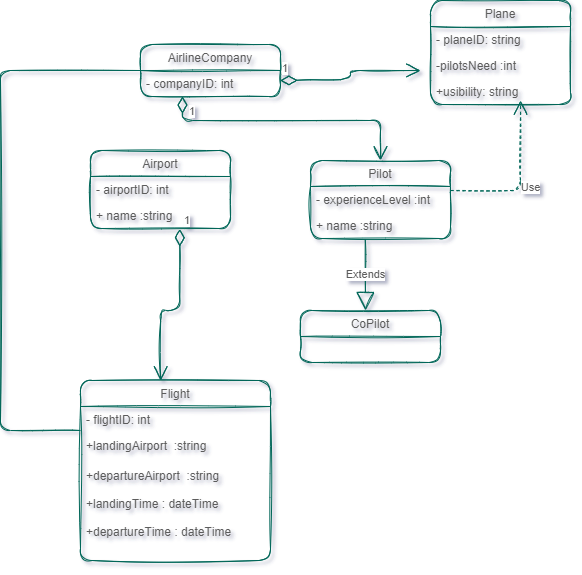

The diagram above was exported from draw.io. Its source (the exported page's mxGraphModel, read from the mxfile embedded in the PNG):
<mxGraphModel dx="764" dy="502" grid="1" gridSize="10" guides="1" tooltips="1" connect="1" arrows="1" fold="1" page="1" pageScale="1" pageWidth="827" pageHeight="1169" math="0" shadow="0">
  <root>
    <mxCell id="WIyWlLk6GJQsqaUBKTNV-0" />
    <mxCell id="WIyWlLk6GJQsqaUBKTNV-1" parent="WIyWlLk6GJQsqaUBKTNV-0" />
    <mxCell id="pL4SHHiXLrE7yosQrgpZ-33" value="Airport" style="swimlane;fontStyle=0;childLayout=stackLayout;horizontal=1;startSize=26;fillColor=none;horizontalStack=0;resizeParent=1;resizeParentMax=0;resizeLast=0;collapsible=1;marginBottom=0;sketch=1;rounded=1;strokeColor=#006658;fontColor=#5C5C5C;" vertex="1" parent="WIyWlLk6GJQsqaUBKTNV-1">
      <mxGeometry x="250" y="400" width="140" height="78" as="geometry" />
    </mxCell>
    <mxCell id="pL4SHHiXLrE7yosQrgpZ-34" value="- airportID: int" style="text;strokeColor=none;fillColor=none;align=left;verticalAlign=top;spacingLeft=4;spacingRight=4;overflow=hidden;rotatable=0;points=[[0,0.5],[1,0.5]];portConstraint=eastwest;sketch=1;rounded=1;fontColor=#5C5C5C;" vertex="1" parent="pL4SHHiXLrE7yosQrgpZ-33">
      <mxGeometry y="26" width="140" height="26" as="geometry" />
    </mxCell>
    <mxCell id="pL4SHHiXLrE7yosQrgpZ-35" value="+ name :string" style="text;strokeColor=none;fillColor=none;align=left;verticalAlign=top;spacingLeft=4;spacingRight=4;overflow=hidden;rotatable=0;points=[[0,0.5],[1,0.5]];portConstraint=eastwest;sketch=1;rounded=1;fontColor=#5C5C5C;" vertex="1" parent="pL4SHHiXLrE7yosQrgpZ-33">
      <mxGeometry y="52" width="140" height="26" as="geometry" />
    </mxCell>
    <mxCell id="pL4SHHiXLrE7yosQrgpZ-38" value="1" style="endArrow=open;html=1;endSize=12;startArrow=diamondThin;startSize=14;startFill=0;edgeStyle=orthogonalEdgeStyle;align=left;verticalAlign=bottom;rounded=1;entryX=0;entryY=0.5;entryDx=0;entryDy=0;sketch=1;strokeColor=#006658;fontColor=#5C5C5C;" edge="1" parent="WIyWlLk6GJQsqaUBKTNV-1">
      <mxGeometry x="-1" y="3" relative="1" as="geometry">
        <mxPoint x="440" y="330" as="sourcePoint" />
        <mxPoint x="580" y="319.9999999999999" as="targetPoint" />
        <Array as="points">
          <mxPoint x="510" y="329" />
          <mxPoint x="510" y="320" />
        </Array>
      </mxGeometry>
    </mxCell>
    <mxCell id="pL4SHHiXLrE7yosQrgpZ-47" value="Pilot" style="swimlane;fontStyle=0;childLayout=stackLayout;horizontal=1;startSize=26;fillColor=none;horizontalStack=0;resizeParent=1;resizeParentMax=0;resizeLast=0;collapsible=1;marginBottom=0;sketch=1;rounded=1;strokeColor=#006658;fontColor=#5C5C5C;" vertex="1" parent="WIyWlLk6GJQsqaUBKTNV-1">
      <mxGeometry x="470" y="410" width="140" height="78" as="geometry" />
    </mxCell>
    <mxCell id="pL4SHHiXLrE7yosQrgpZ-48" value="- experienceLevel :int" style="text;strokeColor=none;fillColor=none;align=left;verticalAlign=top;spacingLeft=4;spacingRight=4;overflow=hidden;rotatable=0;points=[[0,0.5],[1,0.5]];portConstraint=eastwest;sketch=1;rounded=1;fontColor=#5C5C5C;" vertex="1" parent="pL4SHHiXLrE7yosQrgpZ-47">
      <mxGeometry y="26" width="140" height="26" as="geometry" />
    </mxCell>
    <mxCell id="pL4SHHiXLrE7yosQrgpZ-49" value="+ name :string" style="text;strokeColor=none;fillColor=none;align=left;verticalAlign=top;spacingLeft=4;spacingRight=4;overflow=hidden;rotatable=0;points=[[0,0.5],[1,0.5]];portConstraint=eastwest;sketch=1;rounded=1;fontColor=#5C5C5C;" vertex="1" parent="pL4SHHiXLrE7yosQrgpZ-47">
      <mxGeometry y="52" width="140" height="26" as="geometry" />
    </mxCell>
    <mxCell id="pL4SHHiXLrE7yosQrgpZ-50" value="1" style="endArrow=open;html=1;endSize=12;startArrow=diamondThin;startSize=14;startFill=0;edgeStyle=orthogonalEdgeStyle;align=left;verticalAlign=bottom;rounded=1;entryX=0.5;entryY=0;entryDx=0;entryDy=0;sketch=1;strokeColor=#006658;fontColor=#5C5C5C;" edge="1" parent="WIyWlLk6GJQsqaUBKTNV-1" source="pL4SHHiXLrE7yosQrgpZ-56" target="pL4SHHiXLrE7yosQrgpZ-47">
      <mxGeometry x="-0.7772" relative="1" as="geometry">
        <mxPoint x="341.9000000000001" y="349.2560000000001" as="sourcePoint" />
        <mxPoint x="590" y="330" as="targetPoint" />
        <Array as="points">
          <mxPoint x="342" y="370" />
          <mxPoint x="540" y="370" />
        </Array>
        <mxPoint as="offset" />
      </mxGeometry>
    </mxCell>
    <mxCell id="pL4SHHiXLrE7yosQrgpZ-51" value="Extends" style="endArrow=block;endSize=16;endFill=0;html=1;rounded=1;exitX=0.391;exitY=1.035;exitDx=0;exitDy=0;exitPerimeter=0;sketch=1;strokeColor=#006658;fontColor=#5C5C5C;" edge="1" parent="WIyWlLk6GJQsqaUBKTNV-1" source="pL4SHHiXLrE7yosQrgpZ-49">
      <mxGeometry width="160" relative="1" as="geometry">
        <mxPoint x="460" y="500" as="sourcePoint" />
        <mxPoint x="525" y="560" as="targetPoint" />
      </mxGeometry>
    </mxCell>
    <mxCell id="pL4SHHiXLrE7yosQrgpZ-52" value="CoPilot" style="swimlane;fontStyle=0;childLayout=stackLayout;horizontal=1;startSize=26;fillColor=none;horizontalStack=0;resizeParent=1;resizeParentMax=0;resizeLast=0;collapsible=1;marginBottom=0;sketch=1;rounded=1;strokeColor=#006658;fontColor=#5C5C5C;" vertex="1" parent="WIyWlLk6GJQsqaUBKTNV-1">
      <mxGeometry x="460" y="560" width="140" height="52" as="geometry" />
    </mxCell>
    <mxCell id="pL4SHHiXLrE7yosQrgpZ-55" value="AirlineCompany" style="swimlane;fontStyle=0;childLayout=stackLayout;horizontal=1;startSize=26;fillColor=none;horizontalStack=0;resizeParent=1;resizeParentMax=0;resizeLast=0;collapsible=1;marginBottom=0;sketch=1;rounded=1;strokeColor=#006658;fontColor=#5C5C5C;" vertex="1" parent="WIyWlLk6GJQsqaUBKTNV-1">
      <mxGeometry x="300" y="294" width="140" height="52" as="geometry" />
    </mxCell>
    <mxCell id="pL4SHHiXLrE7yosQrgpZ-56" value="- companyID: int" style="text;strokeColor=none;fillColor=none;align=left;verticalAlign=top;spacingLeft=4;spacingRight=4;overflow=hidden;rotatable=0;points=[[0,0.5],[1,0.5]];portConstraint=eastwest;sketch=1;rounded=1;fontColor=#5C5C5C;" vertex="1" parent="pL4SHHiXLrE7yosQrgpZ-55">
      <mxGeometry y="26" width="140" height="26" as="geometry" />
    </mxCell>
    <mxCell id="pL4SHHiXLrE7yosQrgpZ-58" value="Flight" style="swimlane;fontStyle=0;childLayout=stackLayout;horizontal=1;startSize=26;fillColor=none;horizontalStack=0;resizeParent=1;resizeParentMax=0;resizeLast=0;collapsible=1;marginBottom=0;sketch=1;rounded=1;strokeColor=#006658;fontColor=#5C5C5C;" vertex="1" parent="WIyWlLk6GJQsqaUBKTNV-1">
      <mxGeometry x="240" y="630" width="190" height="180" as="geometry" />
    </mxCell>
    <mxCell id="pL4SHHiXLrE7yosQrgpZ-59" value="- flightID: int" style="text;strokeColor=none;fillColor=none;align=left;verticalAlign=top;spacingLeft=4;spacingRight=4;overflow=hidden;rotatable=0;points=[[0,0.5],[1,0.5]];portConstraint=eastwest;sketch=1;rounded=1;fontColor=#5C5C5C;" vertex="1" parent="pL4SHHiXLrE7yosQrgpZ-58">
      <mxGeometry y="26" width="190" height="26" as="geometry" />
    </mxCell>
    <mxCell id="pL4SHHiXLrE7yosQrgpZ-60" value="+landingAirport  :string" style="text;strokeColor=none;fillColor=none;align=left;verticalAlign=top;spacingLeft=4;spacingRight=4;overflow=hidden;rotatable=0;points=[[0,0.5],[1,0.5]];portConstraint=eastwest;sketch=1;rounded=1;fontColor=#5C5C5C;" vertex="1" parent="pL4SHHiXLrE7yosQrgpZ-58">
      <mxGeometry y="52" width="190" height="30" as="geometry" />
    </mxCell>
    <mxCell id="pL4SHHiXLrE7yosQrgpZ-70" value="+departureAirport  :string&#10;&#10;+landingTime : dateTime&#10;&#10;+departureTime : dateTime" style="text;strokeColor=none;fillColor=none;align=left;verticalAlign=top;spacingLeft=4;spacingRight=4;overflow=hidden;rotatable=0;points=[[0,0.5],[1,0.5]];portConstraint=eastwest;sketch=1;rounded=1;fontColor=#5C5C5C;" vertex="1" parent="pL4SHHiXLrE7yosQrgpZ-58">
      <mxGeometry y="82" width="190" height="98" as="geometry" />
    </mxCell>
    <mxCell id="pL4SHHiXLrE7yosQrgpZ-62" value="Plane" style="swimlane;fontStyle=0;childLayout=stackLayout;horizontal=1;startSize=26;fillColor=none;horizontalStack=0;resizeParent=1;resizeParentMax=0;resizeLast=0;collapsible=1;marginBottom=0;sketch=1;rounded=1;strokeColor=#006658;fontColor=#5C5C5C;" vertex="1" parent="WIyWlLk6GJQsqaUBKTNV-1">
      <mxGeometry x="590" y="250" width="140" height="104" as="geometry" />
    </mxCell>
    <mxCell id="pL4SHHiXLrE7yosQrgpZ-63" value="- planeID: string" style="text;strokeColor=none;fillColor=none;align=left;verticalAlign=top;spacingLeft=4;spacingRight=4;overflow=hidden;rotatable=0;points=[[0,0.5],[1,0.5]];portConstraint=eastwest;sketch=1;rounded=1;fontColor=#5C5C5C;" vertex="1" parent="pL4SHHiXLrE7yosQrgpZ-62">
      <mxGeometry y="26" width="140" height="26" as="geometry" />
    </mxCell>
    <mxCell id="pL4SHHiXLrE7yosQrgpZ-64" value="-pilotsNeed :int" style="text;strokeColor=none;fillColor=none;align=left;verticalAlign=top;spacingLeft=4;spacingRight=4;overflow=hidden;rotatable=0;points=[[0,0.5],[1,0.5]];portConstraint=eastwest;sketch=1;rounded=1;fontColor=#5C5C5C;" vertex="1" parent="pL4SHHiXLrE7yosQrgpZ-62">
      <mxGeometry y="52" width="140" height="26" as="geometry" />
    </mxCell>
    <mxCell id="pL4SHHiXLrE7yosQrgpZ-65" value="+usibility: string" style="text;strokeColor=none;fillColor=none;align=left;verticalAlign=top;spacingLeft=4;spacingRight=4;overflow=hidden;rotatable=0;points=[[0,0.5],[1,0.5]];portConstraint=eastwest;sketch=1;rounded=1;fontColor=#5C5C5C;" vertex="1" parent="pL4SHHiXLrE7yosQrgpZ-62">
      <mxGeometry y="78" width="140" height="26" as="geometry" />
    </mxCell>
    <mxCell id="pL4SHHiXLrE7yosQrgpZ-66" value="Use" style="endArrow=open;endSize=12;dashed=1;html=1;rounded=1;sketch=1;strokeColor=#006658;fontColor=#5C5C5C;" edge="1" parent="WIyWlLk6GJQsqaUBKTNV-1">
      <mxGeometry x="-0.0951" y="-10" width="160" relative="1" as="geometry">
        <mxPoint x="610" y="440" as="sourcePoint" />
        <mxPoint x="680" y="350" as="targetPoint" />
        <Array as="points">
          <mxPoint x="680" y="440" />
        </Array>
        <mxPoint as="offset" />
      </mxGeometry>
    </mxCell>
    <mxCell id="pL4SHHiXLrE7yosQrgpZ-72" value="1" style="endArrow=open;html=1;endSize=12;startArrow=diamondThin;startSize=14;startFill=0;edgeStyle=orthogonalEdgeStyle;align=left;verticalAlign=bottom;rounded=1;exitX=0.638;exitY=1.031;exitDx=0;exitDy=0;exitPerimeter=0;entryX=0.422;entryY=0;entryDx=0;entryDy=0;entryPerimeter=0;sketch=1;strokeColor=#006658;fontColor=#5C5C5C;" edge="1" parent="WIyWlLk6GJQsqaUBKTNV-1" source="pL4SHHiXLrE7yosQrgpZ-35" target="pL4SHHiXLrE7yosQrgpZ-58">
      <mxGeometry x="-1" y="3" relative="1" as="geometry">
        <mxPoint x="450" y="340" as="sourcePoint" />
        <mxPoint x="336" y="670" as="targetPoint" />
        <Array as="points">
          <mxPoint x="339" y="560" />
          <mxPoint x="320" y="560" />
        </Array>
      </mxGeometry>
    </mxCell>
    <mxCell id="pL4SHHiXLrE7yosQrgpZ-74" value="" style="endArrow=none;html=1;rounded=1;entryX=0;entryY=0.5;entryDx=0;entryDy=0;sketch=1;strokeColor=#006658;fontColor=#5C5C5C;" edge="1" parent="WIyWlLk6GJQsqaUBKTNV-1" target="pL4SHHiXLrE7yosQrgpZ-55">
      <mxGeometry width="50" height="50" relative="1" as="geometry">
        <mxPoint x="240" y="680" as="sourcePoint" />
        <mxPoint x="360" y="520" as="targetPoint" />
        <Array as="points">
          <mxPoint x="160" y="680" />
          <mxPoint x="160" y="320" />
        </Array>
      </mxGeometry>
    </mxCell>
  </root>
</mxGraphModel>